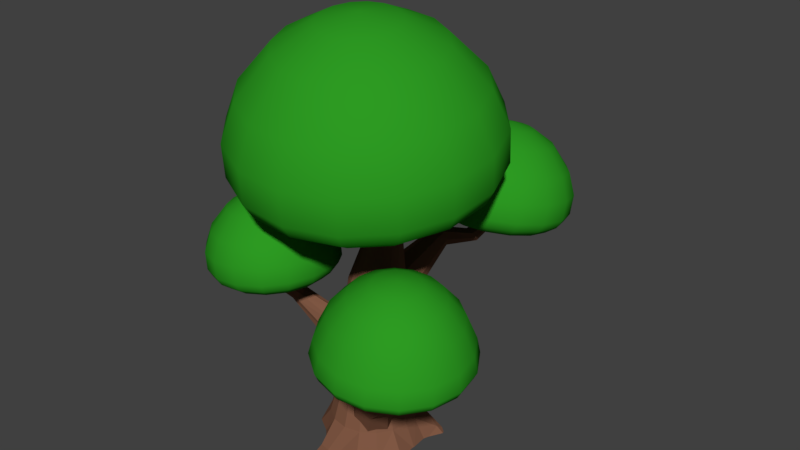 # Source: tree1.blend  (saved by Blender 2.78.0; exported with 4.5.12 LTS)
import bpy
from mathutils import Matrix  # noqa: F401  (used for matrix-valued properties, if any)

bpy.ops.wm.read_factory_settings(use_empty=True)
scene = bpy.context.scene
scene.name = 'Scene'

# ---- collections
col_collection_1 = bpy.data.collections.new('Collection 1'); scene.collection.children.link(col_collection_1)

# ---- materials (node trees are filled in below, after node groups)
mat_trunk = bpy.data.materials.new('trunk')
mat_trunk.alpha_threshold = 0.0
mat_trunk.use_transparent_shadow = False
mat_trunk.diffuse_color = (0.2164, 0.0979, 0.05806, 1.0)
mat_trunk.roughness = 0.5
mat_leaves = bpy.data.materials.new('leaves')
mat_leaves.alpha_threshold = 0.0
mat_leaves.use_transparent_shadow = False
mat_leaves.diffuse_color = (0.02631, 0.3246, 0.0162, 1.0)
mat_leaves.roughness = 0.5

# ---- material node trees

# ---- world
world_world = bpy.data.worlds.new('World'); scene.world = world_world
world_world.color = (0.05088, 0.05088, 0.05088)
world_world.use_sun_shadow = False
world_world.sun_shadow_jitter_overblur = 0.0
world_world.cycles.sampling_method = 'MANUAL'
world_world.light_settings.ao_factor = 0.5
world_world.light_settings.distance = 1.0

# ---- meshes
me_cylinder = bpy.data.meshes.new('Cylinder')
me_cylinder.from_pydata([(-0.03353, 2.683, -0.1258), (0.004674, 2.683, -0.1182), (0.03706, 2.683, -0.09658), (0.0587, 2.683, -0.06419), (0.0663, 2.683, -0.02599), (0.0587, 2.683, 0.01222), (0.03706, 2.683, 0.04461), (0.004674, 2.683, 0.06625), (-0.03353, 2.683, 0.07385), (-0.07173, 2.683, 0.06625), (-0.1041, 2.683, 0.04461), (-0.1258, 2.683, 0.01222), (-0.1334, 2.683, -0.02599), (-0.1258, 2.683, -0.06419), (-0.1041, 2.683, -0.09658), (-0.07173, 2.683, -0.1182), (-0.0007601, 0.2617, -0.4736), (-0.03353, 0.8782, -0.4037), (-0.06864, 1.285, -0.4008), (-0.02389, 1.76, -0.3959), (0.02677, 2.232, -0.3307), (0.09899, 2.232, -0.3163), (0.08502, 1.762, -0.3705), (0.04485, 1.305, -0.3764), (0.1011, 0.8782, -0.3769), (0.1357, 0.2492, -0.4693), (0.1602, 2.232, -0.2754), (0.1759, 1.767, -0.3056), (0.1388, 1.328, -0.3095), (0.2153, 0.8782, -0.3006), (0.2828, 0.2492, -0.3906), (0.2011, 2.232, -0.2142), (0.2349, 1.773, -0.2111), (0.2007, 1.349, -0.211), (0.2916, 0.8782, -0.1865), (0.415, 0.2368, -0.1624), (0.2155, 2.232, -0.142), (0.253, 1.781, -0.1014), (0.2328, 1.366, -0.1002), (0.3184, 0.8782, -0.05178), (0.4139, 0.2492, -0.02598), (0.2011, 2.232, -0.06973), (0.2275, 1.789, 0.006886), (0.2241, 1.378, 0.008361), (0.2916, 0.8782, 0.0829), (0.3798, 0.2492, 0.1452), (0.1602, 2.232, -0.008499), (0.1623, 1.796, 0.09723), (0.1587, 1.379, 0.1669), (0.2153, 0.8782, 0.1971), (0.2828, 0.2492, 0.2904), (0.09899, 2.232, 0.03241), (0.06721, 1.8, 0.1559), (0.05827, 1.371, 0.2316), (0.1011, 0.8782, 0.2734), (0.1377, 0.2492, 0.3874), (0.02677, 2.232, 0.04678), (-0.04317, 1.801, 0.1739), (-0.05748, 1.356, 0.2533), (-0.03353, 0.8782, 0.3002), (-0.03353, 0.2492, 0.4214), (-0.04546, 2.232, 0.03241), (-0.1521, 1.799, 0.1485), (-0.171, 1.335, 0.2289), (-0.1682, 0.8782, 0.2734), (-0.2047, 0.2492, 0.3874), (-0.1067, 2.232, -0.008499), (-0.2429, 1.795, 0.08368), (-0.3058, 1.307, 0.1146), (-0.2824, 0.8782, 0.1971), (-0.3499, 0.2492, 0.2904), (-0.1476, 2.232, -0.06973), (-0.3019, 1.788, -0.01082), (-0.3659, 1.287, 0.01539), (-0.3587, 0.8782, 0.0829), (-0.4527, 0.2476, 0.1414), (-0.162, 2.232, -0.142), (-0.32, 1.78, -0.1206), (-0.383, 1.271, -0.101), (-0.3855, 0.8782, -0.05178), (-0.5179, 0.2476, -0.04874), (-0.1476, 2.232, -0.2142), (-0.2945, 1.772, -0.2288), (-0.3545, 1.262, -0.2168), (-0.3587, 0.8782, -0.1865), (-0.5111, 0.2476, -0.2314), (-0.1067, 2.232, -0.2754), (-0.2293, 1.766, -0.3192), (-0.2848, 1.261, -0.3145), (-0.2824, 0.8782, -0.3006), (-0.38, 0.2921, -0.3778), (-0.04546, 2.232, -0.3163), (-0.1343, 1.761, -0.3778), (-0.1844, 1.27, -0.3791), (-0.1682, 0.8782, -0.3769), (-0.2396, 0.3343, -0.4451), (-0.03353, 0.4739, -0.4257), (0.1177, 0.4392, -0.4452), (0.2587, 0.48, -0.356), (0.3283, 0.4739, -0.184), (0.3581, 0.4739, -0.0341), (0.3283, 0.4739, 0.1158), (0.2434, 0.4739, 0.2428), (0.1163, 0.4739, 0.3277), (-0.03353, 0.4739, 0.3575), (-0.1834, 0.4739, 0.3277), (-0.3104, 0.4739, 0.2428), (-0.4361, 0.4615, 0.106), (-0.466, 0.4615, -0.04387), (-0.4361, 0.4615, -0.1937), (-0.3104, 0.4739, -0.311), (-0.1834, 0.4739, -0.3959), (-0.424, 0.07162, -0.6645), (-0.4957, 0.002461, -0.6752), (-0.2887, 0.186, -0.5627), (-0.229, 0.009782, -0.7928), (-0.1548, 0.106, -0.5704), (-0.3968, 0.05075, -0.7178), (-0.3286, 0.09106, -0.7608), (-0.2836, 0.002768, -0.8966), (-0.2731, 0.08056, -0.7786), (0.5572, 0.03005, -0.4441), (0.5457, 0.07837, -0.3722), (0.07775, 0.1121, 0.65), (-0.03353, 0.1108, 0.6751), (-0.1448, 0.1121, 0.65), (-0.0173, 0.06901, 0.8038), (-0.0634, 0.08118, 0.8101), (-0.1231, 0.07963, 0.8082), (0.1747, -2.089e-06, -0.577), (0.3562, -1.679e-06, -0.4639), (0.5061, -7.245e-07, -0.2001), (0.5176, -9.403e-08, -0.02598), (0.5226, 6.694e-07, 0.1849), (0.3562, 1.317e-06, 0.3637), (0.1774, 1.749e-06, 0.4832), (-0.2444, 1.749e-06, 0.4832), (-0.3859, 1.223e-06, 0.3378), (-0.5473, 8.102e-07, 0.2238), (-0.6113, 1.423e-08, 0.003931), (-0.5831, -8.24e-07, -0.261), (-0.4909, -1.438e-06, -0.4305), (-0.1933, -2.694e-06, -0.7442), (-0.07717, -2.12e-06, -0.5856), (-0.4775, -2.331e-06, -0.6774), (-0.2423, -2.781e-06, -0.7682), (-0.4963, -2.269e-06, -0.6602), (-0.4091, -2.726e-06, -0.7864), (-0.3035, -3.192e-06, -0.8817), (0.5454, -1.681e-06, -0.4644), (0.6049, -1.323e-06, -0.3989), (0.06904, 2.521e-06, 0.6965), (-0.1763, 2.38e-06, 0.6575), (0.02495, 3.169e-06, 0.8753), (-0.0418, 3.192e-06, 0.8817), (-0.1147, 3.185e-06, 0.8797), (-0.1008, -2.144e-06, -0.5921), (-0.5056, -1.366e-06, -0.4107), (-0.5837, -8.86e-07, -0.2448), (-0.5548, 7.304e-07, 0.2018), (-0.5355, 8.725e-07, 0.241), (-0.37, 1.261e-06, 0.3484), (0.1902, 1.718e-06, 0.4746), (0.3647, 1.27e-06, 0.3509), (0.5146, -3.93e-08, -0.01086), (0.5172, -1.397e-07, -0.0386), (0.4496, -1.662e-06, -0.459), (0.1877, -2.064e-06, -0.5701), (-0.06237, -1.995e-06, -0.5846), (-0.4775, -1.86e-06, -0.5138), (-0.3007, -2.868e-06, -0.7922), (-0.4866, -2.377e-06, -0.69), (0.5926, -1.542e-06, -0.426), (0.5283, -9.37e-07, -0.2589), (0.05074, 2.62e-06, 0.7237), (-0.2299, 1.884e-06, 0.5204), (0.1629, 1.884e-06, 0.5204), (-0.05866, 3.188e-06, 0.8808), (-0.02849, 3.173e-06, 0.8764), (-0.1708, 2.481e-06, 0.6853), (-0.4172, -2.677e-06, -0.7729), (0.6113, -1.632e-06, -0.4509), (-0.2118, 1.236, -0.001781), (-0.7015, 1.542, 0.2356), (-0.1776, 1.117, 0.09301), (-0.6987, 1.511, 0.2959), (-0.2053, 0.9048, 0.1342), (-0.7403, 1.471, 0.3311), (-0.2787, 0.7488, 0.09771), (-0.8019, 1.445, 0.3206), (-0.3548, 0.7333, 0.004855), (-0.8474, 1.448, 0.2705), (-0.3891, 0.8004, -0.08994), (-0.8501, 1.479, 0.2102), (-0.3613, 0.9777, -0.1311), (-0.8085, 1.519, 0.175), (-0.2879, 1.169, -0.09463), (-0.7469, 1.545, 0.1855), (-0.7397, 1.679, 0.4678), (-0.7489, 1.705, 0.4278), (-0.7585, 1.639, 0.4878), (-0.7943, 1.608, 0.4761), (-0.8261, 1.605, 0.4395), (-0.8353, 1.631, 0.3996), (-0.8164, 1.671, 0.3796), (-0.7806, 1.701, 0.3913), (-0.8996, 1.818, 0.5584), (-0.9074, 1.833, 0.5369), (-0.9059, 1.793, 0.5678), (-0.9226, 1.773, 0.5595), (-0.9398, 1.769, 0.5384), (-0.9476, 1.785, 0.5169), (-0.9413, 1.81, 0.5076), (-0.9247, 1.83, 0.5159), (-0.9968, 1.809, 0.6297), (-1.004, 1.814, 0.6196), (-0.9938, 1.797, 0.6338), (-0.9964, 1.785, 0.6294), (-1.003, 1.78, 0.6192), (-1.01, 1.785, 0.6091), (-1.013, 1.797, 0.605), (-1.01, 1.809, 0.6094), (0.5435, 1.102, 0.5582), (0.5982, 1.104, 0.4686), (0.6868, 1.072, 0.4407), (0.7554, 1.036, 0.4839), (0.7671, 1.012, 0.5765), (0.713, 1.012, 0.6634), (0.6266, 1.035, 0.6972), (0.5563, 1.07, 0.6552), (0.07123, 0.8182, 0.1853), (0.3334, 0.9405, 0.3766), (0.4239, 0.9352, 0.2745), (0.1965, 0.8109, 0.04396), (0.5338, 0.8591, 0.2467), (0.3486, 0.7056, 0.005563), (0.5988, 0.7568, 0.3096), (0.4329, 0.5751, 0.09802), (0.5808, 0.6882, 0.4263), (0.4488, 0.5409, 0.2995), (0.4902, 0.6934, 0.5284), (0.3339, 0.528, 0.4331), (0.3803, 0.7695, 0.5561), (0.1362, 0.5816, 0.4337), (0.3153, 0.8718, 0.4933), (0.04624, 0.7232, 0.3467), (0.06353, 0.6006, -0.087), (0.2493, 0.4662, -0.1271), (0.3542, 0.2824, -0.003082), (0.3054, 0.1756, 0.1705), (0.1519, 0.1703, 0.331), (-0.009937, 0.314, 0.3511), (-0.1232, 0.4916, 0.2893), (-0.09215, 0.6128, 0.08864), (0.7567, 1.398, 0.5502), (0.7114, 1.395, 0.6212), (0.8049, 1.382, 0.5079), (0.7621, 1.369, 0.7173), (0.7222, 1.384, 0.6942), (0.858, 1.604, 0.6748), (0.8477, 1.603, 0.6938), (0.8783, 1.602, 0.6681), (0.8976, 1.595, 0.6784), (0.9037, 1.589, 0.6994), (0.8932, 1.588, 0.7189), (0.8719, 1.592, 0.7248), (0.8533, 1.598, 0.7142), (0.8388, 1.359, 0.5269), (0.8502, 1.352, 0.6041), (0.8149, 1.354, 0.6806), (-0.0191, 0.7285, 0.1145), (0.1108, 0.7194, -0.03202), (0.2671, 0.6086, -0.06833), (0.3543, 0.4634, 0.03176), (0.3419, 0.2669, 0.1884), (0.2131, 0.2725, 0.3392), (0.05138, 0.3933, 0.3639), (-0.04499, 0.6285, 0.282), (0.04349, 1.305, -0.3611), (0.1496, 1.874, -0.933), (0.187, 1.417, -0.283), (0.2225, 1.907, -0.8983), (0.2142, 1.615, -0.1985), (0.2478, 1.986, -0.8719), (0.1086, 1.783, -0.1582), (0.2106, 2.065, -0.8692), (-0.1022, 1.824, -0.1856), (0.1327, 2.098, -0.8919), (-0.2262, 1.713, -0.2311), (0.05976, 2.064, -0.9266), (-0.2533, 1.516, -0.3156), (0.03448, 1.985, -0.953), (-0.1249, 1.345, -0.3545), (0.07168, 1.906, -0.9557), (0.4345, 1.937, -1.128), (0.384, 1.921, -1.161), (0.4492, 1.985, -1.09), (0.4193, 2.036, -1.07), (0.3626, 2.06, -1.079), (0.312, 2.044, -1.112), (0.2974, 1.997, -1.15), (0.3272, 1.945, -1.17), (0.5013, 2.087, -1.376), (0.4732, 2.081, -1.397), (0.5085, 2.11, -1.35), (0.4906, 2.135, -1.333), (0.4581, 2.149, -1.336), (0.4301, 2.143, -1.356), (0.4229, 2.12, -1.383), (0.4408, 2.095, -1.4), (0.554, 2.229, -1.415), (0.5395, 2.23, -1.424), (0.5591, 2.232, -1.399), (0.5518, 2.24, -1.386), (0.5363, 2.246, -1.382), (0.5218, 2.247, -1.391), (0.5168, 2.244, -1.407), (0.5241, 2.237, -1.421), (0.05331, 1.384, -0.404), (0.1984, 1.48, -0.3491), (0.2381, 1.649, -0.2972), (0.1432, 1.802, -0.2855), (-0.03006, 1.849, -0.3209), (-0.179, 1.763, -0.3825), (-0.2164, 1.595, -0.4343), (-0.1186, 1.432, -0.4407), (0.01054, 4.542, -0.1865), (-0.05384, 4.379, -0.6124), (-0.1205, 4.033, -1.009), (-0.1613, 3.67, -1.214), (-0.1797, 3.321, -1.26), (-0.1771, 3.152, -1.199), (-0.1597, 2.98, -1.029), (-0.1267, 2.857, -0.7595), (-0.08257, 2.754, -0.4134), (0.1662, 4.533, -0.1774), (0.2594, 4.361, -0.5942), (0.3299, 4.006, -0.9832), (0.3507, 3.64, -1.184), (0.3326, 3.29, -1.23), (0.3031, 3.123, -1.171), (0.2461, 2.956, -1.006), (0.1679, 2.84, -0.7424), (0.07236, 2.745, -0.4044), (0.3061, 4.517, -0.1099), (0.541, 4.328, -0.4583), (0.7349, 3.96, -0.7878), (0.811, 3.587, -0.9623), (0.7932, 3.238, -1.008), (0.7349, 3.074, -0.9626), (0.6109, 2.915, -0.8297), (0.4329, 2.809, -0.6146), (0.2116, 2.729, -0.3372), (0.409, 4.497, 0.005826), (0.7481, 4.288, -0.2254), (1.033, 3.902, -0.4529), (1.15, 3.521, -0.5816), (1.132, 3.171, -0.6266), (1.052, 3.012, -0.6054), (0.8792, 2.862, -0.528), (0.6277, 2.771, -0.3954), (0.3141, 2.709, -0.222), (0.4592, 4.476, 0.1522), (0.8491, 4.245, 0.06909), (1.178, 3.84, -0.02934), (1.315, 3.45, -0.1001), (1.297, 3.101, -0.1449), (1.207, 2.946, -0.1539), (1.01, 2.806, -0.1465), (0.7228, 2.731, -0.1184), (0.3641, 2.688, -0.07632), (0.4491, 4.456, 0.3068), (0.8288, 4.206, 0.3803), (1.149, 3.784, 0.4183), (1.282, 3.387, 0.4087), (1.264, 3.038, 0.3641), (1.176, 2.886, 0.3233), (0.9837, 2.756, 0.2568), (0.7036, 2.694, 0.1745), (0.354, 2.669, 0.07763), (0.3802, 4.442, 0.4463), (0.6901, 4.177, 0.6609), (0.9493, 3.743, 0.8218), (1.055, 3.34, 0.8674), (1.037, 2.991, 0.8231), (0.9635, 2.842, 0.7536), (0.8041, 2.719, 0.6203), (0.5732, 2.667, 0.4385), (0.2854, 2.655, 0.2164), (0.263, 4.435, 0.5492), (0.4542, 4.163, 0.8682), (0.6101, 3.723, 1.12), (0.6692, 3.317, 1.206), (0.6514, 2.967, 1.162), (0.6019, 2.821, 1.071), (0.4985, 2.701, 0.8888), (0.3513, 2.654, 0.6334), (0.1687, 2.648, 0.3189), (0.1153, 4.436, 0.6001), (0.1571, 4.166, 0.9705), (0.1828, 3.726, 1.267), (0.1834, 3.321, 1.373), (0.1653, 2.971, 1.329), (0.1462, 2.824, 1.228), (0.1135, 2.704, 1.021), (0.07168, 2.656, 0.7297), (0.02175, 2.649, 0.3695), (-0.0403, 4.445, 0.5911), (-0.1561, 4.184, 0.9524), (-0.2677, 3.753, 1.241), (-0.3286, 3.352, 1.344), (-0.347, 3.002, 1.3), (-0.334, 2.853, 1.2), (-0.2922, 2.728, 0.9978), (-0.223, 2.674, 0.7126), (-0.1332, 2.658, 0.3606), (-0.1802, 4.461, 0.5235), (-0.4377, 4.216, 0.8165), (-0.6726, 3.799, 1.045), (-0.7889, 3.404, 1.122), (-0.8076, 3.055, 1.078), (-0.7658, 2.902, 0.992), (-0.657, 2.769, 0.8218), (-0.4879, 2.704, 0.5848), (-0.2725, 2.674, 0.2934), (-0.0314, 2.683, -0.02434), (0.06706, 4.568, 0.2169), (-0.2831, 4.482, 0.4078), (-0.6448, 4.257, 0.5836), (-0.9705, 3.858, 0.7105), (-1.127, 3.47, 0.7409), (-1.146, 3.121, 0.6965), (-1.083, 2.965, 0.6349), (-0.9253, 2.822, 0.52), (-0.6828, 2.742, 0.3657), (-0.3749, 2.694, 0.1781), (-0.3334, 4.503, 0.2615), (-0.7459, 4.3, 0.2891), (-1.116, 3.919, 0.287), (-1.293, 3.541, 0.2595), (-1.312, 3.191, 0.2149), (-1.238, 3.03, 0.1834), (-1.056, 2.878, 0.1385), (-0.7779, 2.783, 0.0886), (-0.4249, 2.715, 0.03248), (-0.3232, 4.522, 0.1068), (-0.7255, 4.339, -0.02217), (-1.087, 3.975, -0.1606), (-1.259, 3.604, -0.2493), (-1.278, 3.255, -0.2942), (-1.207, 3.09, -0.2938), (-1.03, 2.928, -0.2647), (-0.7587, 2.819, -0.2042), (-0.4148, 2.734, -0.1215), (-0.2543, 4.536, -0.03262), (-0.5869, 4.367, -0.3028), (-0.8871, 4.016, -0.5641), (-1.033, 3.651, -0.708), (-1.052, 3.301, -0.7532), (-0.9944, 3.134, -0.7241), (-0.8502, 2.965, -0.6282), (-0.6282, 2.846, -0.4682), (-0.3462, 2.749, -0.2603), (-0.1371, 4.543, -0.1356), (-0.351, 4.382, -0.51), (-0.5479, 4.037, -0.8622), (-0.6471, 3.674, -1.047), (-0.6657, 3.325, -1.092), (-0.6328, 3.156, -1.042), (-0.5447, 2.983, -0.8967), (-0.4063, 2.859, -0.6632), (-0.2296, 2.756, -0.3628), (-1.005, 2.632, 0.242), (-1.037, 2.515, 0.03952), (-1.054, 2.308, -0.1361), (-1.051, 2.107, -0.2141), (-1.033, 1.927, -0.2133), (-1.016, 1.847, -0.1713), (-0.9884, 1.775, -0.07477), (-0.9535, 1.735, 0.0688), (-0.9123, 1.711, 0.2493), (-0.9252, 2.64, 0.2408), (-0.8765, 2.531, 0.0371), (-0.8236, 2.331, -0.1395), (-0.7892, 2.134, -0.2181), (-0.771, 1.954, -0.2172), (-0.7705, 1.872, -0.1751), (-0.7806, 1.795, -0.0779), (-0.8026, 1.75, 0.06653), (-0.833, 1.719, 0.2481), (-0.8511, 2.648, 0.2703), (-0.7275, 2.546, 0.09655), (-0.6093, 2.353, -0.05405), (-0.5455, 2.159, -0.1209), (-0.5272, 1.979, -0.12), (-0.5419, 1.895, -0.0839), (-0.5875, 1.815, -0.0008865), (-0.6624, 1.764, 0.1225), (-0.7593, 1.727, 0.2775), (-0.7939, 2.654, 0.3261), (-0.6124, 2.559, 0.2088), (-0.4438, 2.371, 0.1074), (-0.3574, 2.179, 0.06262), (-0.3391, 1.999, 0.06365), (-0.3656, 1.914, 0.08824), (-0.4385, 1.831, 0.1446), (-0.5542, 1.776, 0.2281), (-0.7024, 1.733, 0.333), (-0.7624, 2.658, 0.3997), (-0.5489, 2.566, 0.3568), (-0.3525, 2.381, 0.3202), (-0.2536, 2.191, 0.3046), (-0.2352, 2.011, 0.3057), (-0.2682, 1.926, 0.3151), (-0.3562, 1.841, 0.3363), (-0.4944, 1.783, 0.3673), (-0.671, 1.737, 0.4062), (-0.7612, 2.658, 0.4797), (-0.5466, 2.567, 0.518), (-0.3492, 2.383, 0.552), (-0.2499, 2.193, 0.5681), (-0.2315, 2.013, 0.5694), (-0.2647, 1.928, 0.5623), (-0.3533, 1.843, 0.5451), (-0.4923, 1.784, 0.519), (-0.6698, 1.737, 0.4859), (-0.7907, 2.656, 0.5542), (-0.6059, 2.563, 0.6678), (-0.4344, 2.376, 0.7675), (-0.3467, 2.185, 0.813), (-0.3284, 2.005, 0.8145), (-0.3555, 1.92, 0.792), (-0.43, 1.836, 0.7392), (-0.548, 1.779, 0.6599), (-0.6991, 1.735, 0.56), (-0.8462, 2.651, 0.6117), (-0.7177, 2.552, 0.7835), (-0.5952, 2.361, 0.9339), (-0.5295, 2.168, 1.002), (-0.5112, 1.988, 1.004), (-0.5269, 1.904, 0.9694), (-0.5749, 1.823, 0.8891), (-0.6532, 1.77, 0.7688), (-0.7544, 1.73, 0.6173), (-0.9194, 2.644, 0.6435), (-0.865, 2.538, 0.8475), (-0.807, 2.34, 1.026), (-0.7703, 2.145, 1.107), (-0.7522, 1.965, 1.108), (-0.7528, 1.882, 1.067), (-0.7657, 1.804, 0.9719), (-0.7918, 1.756, 0.8289), (-0.8273, 1.723, 0.6489), (-0.9991, 2.636, 0.6447), (-1.025, 2.522, 0.8499), (-1.038, 2.317, 1.029), (-1.032, 2.118, 1.111), (-1.014, 1.938, 1.112), (-0.9987, 1.858, 1.071), (-0.9735, 1.783, 0.975), (-0.9427, 1.741, 0.8312), (-0.9066, 1.715, 0.6501), (-1.073, 2.628, 0.6151), (-1.174, 2.506, 0.7904), (-1.252, 2.295, 0.9438), (-1.276, 2.093, 1.013), (-1.258, 1.913, 1.015), (-1.227, 1.834, 0.98), (-1.167, 1.763, 0.898), (-1.083, 1.727, 0.7753), (-0.9803, 1.707, 0.6207), (-0.8688, 1.707, 0.4491), (-0.9662, 2.679, 0.4424), (-1.13, 2.622, 0.5593), (-1.289, 2.494, 0.6782), (-1.417, 2.278, 0.7824), (-1.464, 2.073, 0.8299), (-1.446, 1.893, 0.8313), (-1.404, 1.815, 0.8079), (-1.316, 1.748, 0.7526), (-1.191, 1.715, 0.6696), (-1.037, 1.701, 0.5651), (-1.162, 2.618, 0.4858), (-1.353, 2.487, 0.5302), (-1.509, 2.267, 0.5695), (-1.568, 2.061, 0.5879), (-1.55, 1.881, 0.5893), (-1.501, 1.804, 0.5809), (-1.398, 1.738, 0.5608), (-1.251, 1.708, 0.5304), (-1.069, 1.697, 0.4919), (-1.163, 2.618, 0.4057), (-1.355, 2.485, 0.369), (-1.512, 2.265, 0.3377), (-1.572, 2.059, 0.3244), (-1.554, 1.879, 0.3256), (-1.505, 1.802, 0.3338), (-1.401, 1.736, 0.352), (-1.253, 1.707, 0.3788), (-1.07, 1.697, 0.4122), (-1.134, 2.62, 0.3312), (-1.296, 2.49, 0.2191), (-1.427, 2.272, 0.1222), (-1.475, 2.067, 0.07947), (-1.457, 1.887, 0.08051), (-1.414, 1.809, 0.104), (-1.324, 1.743, 0.1579), (-1.197, 1.711, 0.2378), (-1.04, 1.699, 0.3381), (-1.078, 2.625, 0.2737), (-1.184, 2.501, 0.1034), (-1.266, 2.287, -0.04414), (-1.292, 2.084, -0.1096), (-1.274, 1.904, -0.1087), (-1.242, 1.825, -0.07334), (-1.179, 1.756, 0.008036), (-1.092, 1.721, 0.1289), (-0.9852, 1.704, 0.2809), (0.9654, 2.451, 0.5214), (0.962, 2.334, 0.3003), (0.951, 2.145, 0.1204), (0.9334, 1.902, -0.0006422), (0.9207, 1.742, -0.04589), (0.912, 1.655, -0.01203), (0.9031, 1.593, 0.09498), (0.8931, 1.54, 0.2637), (0.8829, 1.501, 0.4776), (1.056, 2.443, 0.5424), (1.134, 2.318, 0.3403), (1.188, 2.122, 0.1755), (1.212, 1.875, 0.0641), (1.213, 1.714, 0.02219), (1.19, 1.628, 0.05271), (1.14, 1.57, 0.1501), (1.065, 1.523, 0.3037), (0.9733, 1.493, 0.4986), (1.131, 2.434, 0.5966), (1.277, 2.3, 0.4433), (1.385, 2.098, 0.3173), (1.444, 1.847, 0.2308), (1.457, 1.684, 0.1974), (1.422, 1.6, 0.2194), (1.337, 1.546, 0.2918), (1.208, 1.506, 0.4067), (1.049, 1.484, 0.5528), (1.18, 2.426, 0.6756), (1.37, 2.285, 0.5937), (1.513, 2.078, 0.5242), (1.594, 1.823, 0.474), (1.615, 1.659, 0.4532), (1.572, 1.576, 0.4626), (1.465, 1.526, 0.4987), (1.301, 1.491, 0.557), (1.098, 1.476, 0.6318), (1.195, 2.42, 0.7675), (1.399, 2.275, 0.7684), (1.552, 2.063, 0.7647), (1.64, 1.806, 0.7568), (1.663, 1.641, 0.7505), (1.618, 1.559, 0.7454), (1.504, 1.511, 0.7393), (1.33, 1.481, 0.7318), (1.112, 1.47, 0.7237), (1.174, 2.418, 0.8582), (1.358, 2.27, 0.941), (1.496, 2.057, 1.002), (1.574, 1.799, 1.036), (1.594, 1.633, 1.044), (1.553, 1.552, 1.025), (1.448, 1.505, 0.9768), (1.289, 1.476, 0.9044), (1.091, 1.468, 0.8144), (1.119, 2.419, 0.934), (1.255, 2.273, 1.085), (1.354, 2.06, 1.201), (1.407, 1.802, 1.269), (1.418, 1.637, 1.289), (1.385, 1.556, 1.258), (1.306, 1.508, 1.175), (1.186, 1.478, 1.048), (1.037, 1.469, 0.8902), (1.04, 2.424, 0.9833), (1.104, 2.282, 1.179), (1.147, 2.072, 1.33), (1.164, 1.817, 1.421), (1.163, 1.652, 1.449), (1.142, 1.57, 1.409), (1.099, 1.52, 1.304), (1.035, 1.487, 1.142), (0.9577, 1.474, 0.9394), (0.9485, 2.431, 0.9985), (0.9299, 2.295, 1.208), (0.9068, 2.091, 1.37), (0.8814, 1.839, 1.468), (0.8661, 1.676, 1.498), (0.86, 1.592, 1.457), (0.8589, 1.539, 1.344), (0.861, 1.501, 1.171), (0.8661, 1.481, 0.9547), (0.8581, 2.44, 0.9775), (0.758, 2.312, 1.168), (0.6701, 2.114, 1.315), (0.6032, 1.866, 1.403), (0.5735, 1.704, 1.43), (0.5818, 1.619, 1.392), (0.6222, 1.562, 1.289), (0.689, 1.518, 1.131), (0.7757, 1.49, 0.9337), (0.7827, 2.449, 0.9233), (0.6146, 2.329, 1.065), (0.4729, 2.138, 1.173), (0.3713, 1.894, 1.237), (0.3297, 1.733, 1.255), (0.3499, 1.647, 1.225), (0.425, 1.586, 1.147), (0.5457, 1.535, 1.028), (0.7003, 1.499, 0.8795), (0.8736, 1.481, 0.7157), (0.9607, 2.485, 0.762), (0.7339, 2.457, 0.8443), (0.5218, 2.344, 0.9146), (0.345, 2.159, 0.9659), (0.221, 1.918, 0.9933), (0.1716, 1.759, 0.9992), (0.1996, 1.671, 0.9819), (0.2971, 1.607, 0.9405), (0.4528, 1.55, 0.878), (0.6515, 1.507, 0.8005), (0.719, 2.462, 0.7524), (0.4934, 2.355, 0.7398), (0.3061, 2.173, 0.7254), (0.1752, 1.935, 0.7105), (0.1235, 1.777, 0.7019), (0.1538, 1.688, 0.6991), (0.2581, 1.621, 0.6999), (0.4245, 1.56, 0.7032), (0.6366, 1.512, 0.7086), (0.7404, 2.464, 0.6617), (0.534, 2.359, 0.5673), (0.3619, 2.179, 0.4879), (0.2409, 1.942, 0.4313), (0.1926, 1.784, 0.4083), (0.2195, 1.695, 0.4199), (0.314, 1.627, 0.4624), (0.4651, 1.565, 0.5306), (0.6579, 1.514, 0.6179), (0.7947, 2.463, 0.5859), (0.6373, 2.357, 0.4231), (0.5041, 2.176, 0.2895), (0.408, 1.938, 0.1981), (0.3683, 1.78, 0.1631), (0.3866, 1.692, 0.1867), (0.4562, 1.624, 0.264), (0.5684, 1.562, 0.3865), (0.7122, 1.513, 0.5421), (0.8737, 2.459, 0.5367), (0.7876, 2.348, 0.3294), (0.711, 2.164, 0.1605), (0.6512, 1.924, 0.0464), (0.624, 1.765, 0.00358), (0.6298, 1.677, 0.03502), (0.6631, 1.612, 0.135), (0.7187, 1.554, 0.2928), (0.7913, 1.509, 0.4928), (0.451, 3.014, -1.832), (0.4265, 2.845, -2.035), (0.4008, 2.581, -2.187), (0.3848, 2.344, -2.231), (0.3774, 2.145, -2.191), (0.3781, 2.065, -2.126), (0.3844, 2.003, -2.001), (0.3967, 1.987, -1.831), (0.4132, 1.997, -1.622), (0.5404, 3.013, -1.822), (0.6063, 2.842, -2.014), (0.6593, 2.577, -2.157), (0.6787, 2.34, -2.197), (0.6715, 2.141, -2.157), (0.6538, 2.061, -2.094), (0.6173, 2.0, -1.974), (0.5658, 1.985, -1.811), (0.5021, 1.996, -1.612), (0.6191, 3.019, -1.779), (0.7647, 2.854, -1.927), (0.8872, 2.595, -2.033), (0.9378, 2.36, -2.055), (0.9306, 2.161, -2.015), (0.8967, 2.079, -1.961), (0.8226, 2.016, -1.862), (0.7149, 1.996, -1.729), (0.5805, 2.002, -1.569), (0.6753, 3.031, -1.709), (0.8777, 2.879, -1.788), (1.05, 2.63, -1.832), (1.123, 2.4, -1.828), (1.115, 2.201, -1.787), (1.07, 2.117, -1.748), (0.969, 2.047, -1.681), (0.8212, 2.019, -1.598), (0.6364, 2.014, -1.5), (0.7003, 3.047, -1.625), (0.9281, 2.912, -1.617), (1.122, 2.677, -1.587), (1.205, 2.454, -1.549), (1.198, 2.255, -1.508), (1.147, 2.168, -1.486), (1.034, 2.09, -1.46), (0.8686, 2.05, -1.438), (0.6613, 2.03, -1.415), (0.6904, 3.066, -1.537), (0.9081, 2.949, -1.441), (1.093, 2.731, -1.333), (1.172, 2.514, -1.261), (1.165, 2.315, -1.22), (1.117, 2.224, -1.216), (1.008, 2.138, -1.232), (0.8498, 2.085, -1.272), (0.6514, 2.048, -1.328), (0.647, 3.083, -1.46), (0.8208, 2.984, -1.286), (0.9679, 2.781, -1.111), (1.029, 2.572, -1.008), (1.022, 2.373, -0.9669), (0.9827, 2.278, -0.9786), (0.8953, 2.184, -1.032), (0.7677, 2.118, -1.127), (0.6083, 2.066, -1.252), (0.5768, 3.097, -1.406), (0.6796, 3.011, -1.177), (0.7647, 2.821, -0.9532), (0.7986, 2.617, -0.8286), (0.7913, 2.418, -0.7874), (0.7661, 2.321, -0.8104), (0.7123, 2.22, -0.8896), (0.6348, 2.144, -1.023), (0.5384, 2.079, -1.198), (0.4905, 3.105, -1.382), (0.5058, 3.028, -1.129), (0.5149, 2.844, -0.8841), (0.5145, 2.644, -0.7501), (0.5071, 2.445, -0.7088), (0.4997, 2.346, -0.7367), (0.4872, 2.241, -0.8273), (0.4713, 2.16, -0.978), (0.4524, 2.088, -1.174), (0.4011, 3.106, -1.392), (0.326, 3.03, -1.149), (0.2563, 2.848, -0.9142), (0.2206, 2.648, -0.7842), (0.213, 2.449, -0.743), (0.224, 2.349, -0.7687), (0.2542, 2.244, -0.8544), (0.3021, 2.162, -0.9977), (0.3635, 2.089, -1.184), (0.3224, 3.1, -1.435), (0.1675, 3.018, -1.236), (0.02839, 2.831, -1.039), (-0.03847, 2.628, -0.926), (-0.04616, 2.429, -0.8848), (-0.01894, 2.331, -0.9017), (0.04896, 2.228, -0.9667), (0.1531, 2.151, -1.079), (0.2851, 2.083, -1.227), (0.4324, 2.031, -1.396), (0.4724, 3.104, -1.616), (0.2662, 3.088, -1.504), (0.05453, 2.994, -1.375), (-0.1341, 2.796, -1.239), (-0.2232, 2.588, -1.154), (-0.231, 2.39, -1.113), (-0.1922, 2.294, -1.115), (-0.09744, 2.197, -1.147), (0.04673, 2.128, -1.21), (0.2292, 2.071, -1.296), (0.2412, 3.072, -1.589), (0.004191, 2.961, -1.546), (-0.2065, 2.748, -1.485), (-0.3055, 2.534, -1.433), (-0.3133, 2.335, -1.392), (-0.2694, 2.243, -1.377), (-0.1627, 2.154, -1.368), (-0.000632, 2.097, -1.371), (0.2043, 2.054, -1.38), (0.2511, 3.053, -1.677), (0.02418, 2.924, -1.722), (-0.1778, 2.695, -1.738), (-0.2728, 2.474, -1.721), (-0.2807, 2.275, -1.68), (-0.2388, 2.186, -1.647), (-0.1368, 2.106, -1.596), (0.01817, 2.062, -1.537), (0.2142, 2.036, -1.467), (0.2945, 3.036, -1.754), (0.1114, 2.889, -1.877), (-0.05228, 2.644, -1.96), (-0.1302, 2.416, -1.973), (-0.1379, 2.218, -1.933), (-0.105, 2.132, -1.884), (-0.02371, 2.061, -1.797), (0.1003, 2.029, -1.682), (0.2574, 2.019, -1.544), (0.3647, 3.022, -1.808), (0.2527, 2.861, -1.987), (0.1509, 2.604, -2.118), (0.1008, 2.371, -2.153), (0.09315, 2.172, -2.112), (0.1116, 2.09, -2.052), (0.1593, 2.025, -1.939), (0.2332, 2.003, -1.785), (0.3272, 2.005, -1.598)], [(121, 181)], [(20, 1, 21), (1, 26, 21), (2, 31, 26), (3, 36, 31), (4, 41, 36), (5, 46, 41), (6, 51, 46), (7, 56, 51), (8, 61, 56), (61, 10, 66), (66, 11, 71), (71, 12, 76), (76, 13, 81), (81, 14, 86), (10, 6, 2), (86, 15, 91), (91, 0, 20), (142, 145, 115), (94, 96, 111), (93, 17, 94), (92, 18, 93), (91, 19, 92), (156, 116, 16, 143), (89, 111, 110), (88, 94, 89), (87, 93, 88), (86, 92, 87), (168, 161, 137), (84, 110, 109), (83, 89, 84), (82, 88, 83), (81, 87, 82), (79, 109, 108), (78, 84, 79), (78, 82, 83), (76, 82, 77), (159, 80, 139), (74, 108, 107), (74, 78, 79), (73, 77, 78), (72, 76, 77), (69, 107, 106), (69, 73, 74), (68, 72, 73), (67, 71, 72), (64, 106, 105), (64, 68, 69), (63, 67, 68), (62, 66, 67), (60, 125, 124), (59, 105, 104), (59, 63, 64), (58, 62, 63), (57, 61, 62), (103, 59, 104), (54, 58, 59), (53, 57, 58), (52, 56, 57), (102, 54, 103), (49, 53, 54), (48, 52, 53), (47, 51, 52), (101, 49, 102), (43, 49, 44), (43, 47, 48), (42, 46, 47), (164, 45, 133), (100, 44, 101), (38, 44, 39), (37, 43, 38), (37, 41, 42), (99, 39, 100), (33, 39, 34), (32, 38, 33), (31, 37, 32), (166, 121, 149), (98, 34, 99), (28, 34, 29), (27, 33, 28), (26, 32, 27), (167, 30, 130), (97, 29, 98), (23, 29, 24), (22, 28, 23), (21, 27, 22), (168, 25, 129), (96, 24, 97), (18, 24, 17), (19, 23, 18), (20, 22, 19), (16, 97, 25), (25, 98, 30), (30, 99, 35), (99, 40, 35), (40, 101, 45), (45, 102, 50), (50, 103, 55), (55, 104, 60), (104, 65, 60), (105, 70, 65), (106, 75, 70), (107, 80, 75), (108, 85, 80), (109, 90, 85), (110, 95, 90), (111, 16, 95), (115, 120, 116), (112, 118, 117), (169, 112, 113, 146), (16, 114, 95), (90, 114, 112), (180, 117, 118, 147), (114, 120, 118), (30, 122, 121), (173, 122, 35, 131), (124, 128, 127), (174, 126, 153), (175, 125, 65, 136), (60, 123, 55), (176, 123, 151), (177, 128, 155), (124, 126, 123), (179, 128, 125, 152), (20, 0, 1), (1, 2, 26), (2, 3, 31), (3, 4, 36), (4, 5, 41), (5, 6, 46), (6, 7, 51), (7, 8, 56), (8, 9, 61), (61, 9, 10), (66, 10, 11), (71, 11, 12), (76, 12, 13), (81, 13, 14), (2, 1, 14), (0, 15, 14), (14, 13, 12), (12, 11, 10), (10, 9, 6), (8, 7, 6), (6, 5, 4), (4, 3, 2), (1, 0, 14), (14, 12, 10), (9, 8, 6), (6, 4, 2), (2, 14, 10), (86, 14, 15), (91, 15, 0), (94, 17, 96), (93, 18, 17), (92, 19, 18), (91, 20, 19), (142, 115, 116, 156), (89, 94, 111), (88, 93, 94), (87, 92, 93), (86, 91, 92), (84, 89, 110), (83, 88, 89), (82, 87, 88), (81, 86, 87), (79, 84, 109), (78, 83, 84), (78, 77, 82), (76, 81, 82), (138, 75, 80, 159), (74, 79, 108), (74, 73, 78), (73, 72, 77), (72, 71, 76), (69, 74, 107), (69, 68, 73), (68, 67, 72), (67, 66, 71), (64, 69, 106), (64, 63, 68), (63, 62, 67), (62, 61, 66), (60, 65, 125), (59, 64, 105), (59, 58, 63), (58, 57, 62), (57, 56, 61), (103, 54, 59), (54, 53, 58), (53, 52, 57), (52, 51, 56), (102, 49, 54), (49, 48, 53), (48, 47, 52), (47, 46, 51), (101, 44, 49), (43, 48, 49), (43, 42, 47), (42, 41, 46), (132, 40, 45, 164), (100, 39, 44), (38, 43, 44), (37, 42, 43), (37, 36, 41), (99, 34, 39), (33, 38, 39), (32, 37, 38), (31, 36, 37), (130, 30, 121, 166), (98, 29, 34), (28, 33, 34), (27, 32, 33), (26, 31, 32), (129, 25, 30, 167), (97, 24, 29), (23, 28, 29), (22, 27, 28), (21, 26, 27), (143, 16, 25, 168), (96, 17, 24), (18, 23, 24), (19, 22, 23), (20, 21, 22), (16, 96, 97), (25, 97, 98), (30, 98, 99), (99, 100, 40), (40, 100, 101), (45, 101, 102), (50, 102, 103), (55, 103, 104), (104, 105, 65), (105, 106, 70), (106, 107, 75), (107, 108, 80), (108, 109, 85), (109, 110, 90), (110, 111, 95), (111, 96, 16), (115, 119, 120), (112, 114, 118), (141, 90, 112, 169), (16, 116, 114), (90, 95, 114), (146, 113, 144), (118, 120, 119), (113, 112, 117), (114, 116, 120), (30, 35, 122), (173, 150, 122), (124, 125, 128), (151, 123, 126, 174), (175, 152, 125), (60, 124, 123), (135, 55, 123, 176), (154, 127, 128, 177), (124, 127, 126), (179, 155, 128), (171, 113, 117, 180), (126, 127, 154, 178), (126, 178, 153), (121, 122, 150, 172), (121, 172, 149), (115, 170, 148, 119), (118, 119, 148, 147), (115, 145, 170), (113, 171, 144), (85, 90, 141, 157), (85, 157, 140), (80, 85, 140, 158), (80, 158, 139), (70, 75, 138, 160), (70, 160, 137), (65, 70, 137, 161), (65, 161, 136), (50, 55, 135, 162), (50, 162, 134), (45, 50, 134, 163), (45, 163, 133), (35, 40, 132, 165), (35, 165, 131), (177, 155, 179), (152, 175, 176), (177, 179, 174), (178, 154, 177), (174, 153, 178), (176, 151, 152), (134, 162, 163), (135, 176, 136), (174, 178, 177), (179, 152, 174), (174, 152, 151), (163, 162, 161), (176, 175, 136), (135, 136, 161), (133, 163, 164), (165, 132, 164), (164, 163, 161), (135, 161, 162), (137, 160, 159), (138, 159, 160), (158, 140, 157), (159, 139, 137), (161, 168, 164), (165, 164, 168), (131, 165, 168), (137, 139, 158), (158, 157, 143), (169, 146, 144), (137, 158, 143), (157, 141, 143), (173, 131, 130), (172, 150, 149), (166, 149, 150), (129, 167, 168), (130, 166, 173), (150, 173, 166), (141, 169, 156), (144, 171, 180), (180, 147, 170), (170, 145, 144), (147, 148, 170), (169, 142, 156), (130, 131, 168), (168, 167, 130), (143, 168, 137), (145, 142, 169), (145, 169, 144), (156, 143, 141), (180, 170, 144), (182, 183, 185, 184), (184, 185, 187, 186), (186, 187, 189, 188), (188, 189, 191, 190), (190, 191, 193, 192), (192, 193, 195, 194), (191, 189, 201, 202), (194, 195, 197, 196), (196, 197, 183, 182), (182, 184, 186, 188, 190, 192, 194, 196), (199, 205, 213, 207), (197, 195, 204, 205), (187, 185, 198, 200), (193, 191, 202, 203), (183, 197, 205, 199), (185, 183, 199, 198), (189, 187, 200, 201), (195, 193, 203, 204), (211, 210, 218, 219), (204, 203, 211, 212), (202, 201, 209, 210), (200, 198, 206, 208), (205, 204, 212, 213), (203, 202, 210, 211), (201, 200, 208, 209), (198, 199, 207, 206), (214, 215, 221, 220, 219, 218, 217, 216), (209, 208, 216, 217), (206, 207, 215, 214), (207, 213, 221, 215), (212, 211, 219, 220), (210, 209, 217, 218), (208, 206, 214, 216), (213, 212, 220, 221), (231, 222, 223, 232), (232, 223, 224, 234), (234, 224, 225, 236), (236, 225, 226, 238), (238, 226, 227, 240), (240, 227, 228, 242), (226, 225, 267, 268), (242, 228, 229, 244), (244, 229, 222, 231), (277, 245, 230, 270), (245, 244, 231, 230), (276, 243, 245, 277), (243, 242, 244, 245), (275, 241, 243, 276), (241, 240, 242, 243), (274, 239, 241, 275), (239, 238, 240, 241), (273, 237, 239, 274), (237, 236, 238, 239), (272, 235, 237, 273), (235, 234, 236, 237), (271, 233, 235, 272), (233, 232, 234, 235), (270, 230, 233, 271), (230, 231, 232, 233), (257, 269, 264, 265), (229, 228, 257, 258), (224, 223, 254, 256), (227, 226, 268, 269), (222, 229, 258, 255), (223, 222, 255, 254), (225, 224, 256, 267), (228, 227, 269, 257), (259, 260, 266, 265, 264, 263, 262, 261), (268, 267, 262, 263), (256, 254, 259, 261), (258, 257, 265, 266), (269, 268, 263, 264), (267, 256, 261, 262), (254, 255, 260, 259), (255, 258, 266, 260), (253, 270, 271, 246), (246, 271, 272, 247), (247, 272, 273, 248), (248, 273, 274, 249), (249, 274, 275, 250), (250, 275, 276, 251), (251, 276, 277, 252), (252, 277, 270, 253), (318, 279, 281, 319), (319, 281, 283, 320), (320, 283, 285, 321), (321, 285, 287, 322), (322, 287, 289, 323), (323, 289, 291, 324), (287, 285, 297, 298), (324, 291, 293, 325), (325, 293, 279, 318), (278, 280, 282, 284, 286, 288, 290, 292), (295, 301, 309, 303), (293, 291, 300, 301), (283, 281, 294, 296), (289, 287, 298, 299), (279, 293, 301, 295), (281, 279, 295, 294), (285, 283, 296, 297), (291, 289, 299, 300), (307, 306, 314, 315), (300, 299, 307, 308), (298, 297, 305, 306), (296, 294, 302, 304), (301, 300, 308, 309), (299, 298, 306, 307), (297, 296, 304, 305), (294, 295, 303, 302), (310, 311, 317, 316, 315, 314, 313, 312), (305, 304, 312, 313), (302, 303, 311, 310), (303, 309, 317, 311), (308, 307, 315, 316), (306, 305, 313, 314), (304, 302, 310, 312), (309, 308, 316, 317), (292, 325, 318, 278), (290, 324, 325, 292), (288, 323, 324, 290), (286, 322, 323, 288), (284, 321, 322, 286), (282, 320, 321, 284), (280, 319, 320, 282), (278, 318, 319, 280), (326, 426, 335), (333, 332, 341, 342), (330, 329, 338, 339), (327, 326, 335, 336), (334, 333, 342, 343), (331, 330, 339, 340), (328, 327, 336, 337), (425, 334, 343), (332, 331, 340, 341), (329, 328, 337, 338), (335, 426, 344), (342, 341, 350, 351), (339, 338, 347, 348), (336, 335, 344, 345), (343, 342, 351, 352), (340, 339, 348, 349), (337, 336, 345, 346), (425, 343, 352), (341, 340, 349, 350), (338, 337, 346, 347), (347, 346, 355, 356), (344, 426, 353), (351, 350, 359, 360), (348, 347, 356, 357), (345, 344, 353, 354), (352, 351, 360, 361), (349, 348, 357, 358), (346, 345, 354, 355), (425, 352, 361), (350, 349, 358, 359), (425, 361, 370), (359, 358, 367, 368), (356, 355, 364, 365), (353, 426, 362), (360, 359, 368, 369), (357, 356, 365, 366), (354, 353, 362, 363), (361, 360, 369, 370), (358, 357, 366, 367), (355, 354, 363, 364), (367, 366, 375, 376), (364, 363, 372, 373), (425, 370, 379), (368, 367, 376, 377), (365, 364, 373, 374), (362, 426, 371), (369, 368, 377, 378), (366, 365, 374, 375), (363, 362, 371, 372), (370, 369, 378, 379), (372, 371, 380, 381), (379, 378, 387, 388), (376, 375, 384, 385), (373, 372, 381, 382), (425, 379, 388), (377, 376, 385, 386), (374, 373, 382, 383), (371, 426, 380), (378, 377, 386, 387), (375, 374, 383, 384), (384, 383, 392, 393), (381, 380, 389, 390), (388, 387, 396, 397), (385, 384, 393, 394), (382, 381, 390, 391), (425, 388, 397), (386, 385, 394, 395), (383, 382, 391, 392), (380, 426, 389), (387, 386, 395, 396), (389, 426, 398), (396, 395, 404, 405), (393, 392, 401, 402), (390, 389, 398, 399), (397, 396, 405, 406), (394, 393, 402, 403), (391, 390, 399, 400), (425, 397, 406), (395, 394, 403, 404), (392, 391, 400, 401), (404, 403, 412, 413), (401, 400, 409, 410), (398, 426, 407), (405, 404, 413, 414), (402, 401, 410, 411), (399, 398, 407, 408), (406, 405, 414, 415), (403, 402, 411, 412), (400, 399, 408, 409), (425, 406, 415), (409, 408, 417, 418), (425, 415, 424), (413, 412, 421, 422), (410, 409, 418, 419), (407, 426, 416), (414, 413, 422, 423), (411, 410, 419, 420), (408, 407, 416, 417), (415, 414, 423, 424), (412, 411, 420, 421), (421, 420, 431, 432), (418, 417, 428, 429), (425, 424, 435), (422, 421, 432, 433), (419, 418, 429, 430), (416, 426, 427), (423, 422, 433, 434), (420, 419, 430, 431), (417, 416, 427, 428), (424, 423, 434, 435), (428, 427, 436, 437), (435, 434, 443, 444), (432, 431, 440, 441), (429, 428, 437, 438), (425, 435, 444), (433, 432, 441, 442), (430, 429, 438, 439), (427, 426, 436), (434, 433, 442, 443), (431, 430, 439, 440), (443, 442, 451, 452), (440, 439, 448, 449), (437, 436, 445, 446), (444, 443, 452, 453), (441, 440, 449, 450), (438, 437, 446, 447), (425, 444, 453), (442, 441, 450, 451), (439, 438, 447, 448), (436, 426, 445), (448, 447, 456, 457), (445, 426, 454), (452, 451, 460, 461), (449, 448, 457, 458), (446, 445, 454, 455), (453, 452, 461, 462), (450, 449, 458, 459), (447, 446, 455, 456), (425, 453, 462), (451, 450, 459, 460), (460, 459, 468, 469), (457, 456, 465, 466), (454, 426, 463), (461, 460, 469, 470), (458, 457, 466, 467), (455, 454, 463, 464), (462, 461, 470, 471), (459, 458, 467, 468), (456, 455, 464, 465), (425, 462, 471), (465, 464, 327, 328), (425, 471, 334), (469, 468, 331, 332), (466, 465, 328, 329), (463, 426, 326), (470, 469, 332, 333), (467, 466, 329, 330), (464, 463, 326, 327), (471, 470, 333, 334), (468, 467, 330, 331), (472, 572, 481), (479, 478, 487, 488), (476, 475, 484, 485), (473, 472, 481, 482), (480, 479, 488, 489), (477, 476, 485, 486), (474, 473, 482, 483), (571, 480, 489), (478, 477, 486, 487), (475, 474, 483, 484), (481, 572, 490), (488, 487, 496, 497), (485, 484, 493, 494), (482, 481, 490, 491), (489, 488, 497, 498), (486, 485, 494, 495), (483, 482, 491, 492), (571, 489, 498), (487, 486, 495, 496), (484, 483, 492, 493), (493, 492, 501, 502), (490, 572, 499), (497, 496, 505, 506), (494, 493, 502, 503), (491, 490, 499, 500), (498, 497, 506, 507), (495, 494, 503, 504), (492, 491, 500, 501), (571, 498, 507), (496, 495, 504, 505), (571, 507, 516), (505, 504, 513, 514), (502, 501, 510, 511), (499, 572, 508), (506, 505, 514, 515), (503, 502, 511, 512), (500, 499, 508, 509), (507, 506, 515, 516), (504, 503, 512, 513), (501, 500, 509, 510), (513, 512, 521, 522), (510, 509, 518, 519), (571, 516, 525), (514, 513, 522, 523), (511, 510, 519, 520), (508, 572, 517), (515, 514, 523, 524), (512, 511, 520, 521), (509, 508, 517, 518), (516, 515, 524, 525), (518, 517, 526, 527), (525, 524, 533, 534), (522, 521, 530, 531), (519, 518, 527, 528), (571, 525, 534), (523, 522, 531, 532), (520, 519, 528, 529), (517, 572, 526), (524, 523, 532, 533), (521, 520, 529, 530), (530, 529, 538, 539), (527, 526, 535, 536), (534, 533, 542, 543), (531, 530, 539, 540), (528, 527, 536, 537), (571, 534, 543), (532, 531, 540, 541), (529, 528, 537, 538), (526, 572, 535), (533, 532, 541, 542), (535, 572, 544), (542, 541, 550, 551), (539, 538, 547, 548), (536, 535, 544, 545), (543, 542, 551, 552), (540, 539, 548, 549), (537, 536, 545, 546), (571, 543, 552), (541, 540, 549, 550), (538, 537, 546, 547), (550, 549, 558, 559), (547, 546, 555, 556), (544, 572, 553), (551, 550, 559, 560), (548, 547, 556, 557), (545, 544, 553, 554), (552, 551, 560, 561), (549, 548, 557, 558), (546, 545, 554, 555), (571, 552, 561), (555, 554, 563, 564), (571, 561, 570), (559, 558, 567, 568), (556, 555, 564, 565), (553, 572, 562), (560, 559, 568, 569), (557, 556, 565, 566), (554, 553, 562, 563), (561, 560, 569, 570), (558, 557, 566, 567), (567, 566, 577, 578), (564, 563, 574, 575), (571, 570, 581), (568, 567, 578, 579), (565, 564, 575, 576), (562, 572, 573), (569, 568, 579, 580), (566, 565, 576, 577), (563, 562, 573, 574), (570, 569, 580, 581), (574, 573, 582, 583), (581, 580, 589, 590), (578, 577, 586, 587), (575, 574, 583, 584), (571, 581, 590), (579, 578, 587, 588), (576, 575, 584, 585), (573, 572, 582), (580, 579, 588, 589), (577, 576, 585, 586), (589, 588, 597, 598), (586, 585, 594, 595), (583, 582, 591, 592), (590, 589, 598, 599), (587, 586, 595, 596), (584, 583, 592, 593), (571, 590, 599), (588, 587, 596, 597), (585, 584, 593, 594), (582, 572, 591), (594, 593, 602, 603), (591, 572, 600), (598, 597, 606, 607), (595, 594, 603, 604), (592, 591, 600, 601), (599, 598, 607, 608), (596, 595, 604, 605), (593, 592, 601, 602), (571, 599, 608), (597, 596, 605, 606), (606, 605, 614, 615), (603, 602, 611, 612), (600, 572, 609), (607, 606, 615, 616), (604, 603, 612, 613), (601, 600, 609, 610), (608, 607, 616, 617), (605, 604, 613, 614), (602, 601, 610, 611), (571, 608, 617), (611, 610, 473, 474), (571, 617, 480), (615, 614, 477, 478), (612, 611, 474, 475), (609, 572, 472), (616, 615, 478, 479), (613, 612, 475, 476), (610, 609, 472, 473), (617, 616, 479, 480), (614, 613, 476, 477), (618, 718, 627), (625, 624, 633, 634), (622, 621, 630, 631), (619, 618, 627, 628), (626, 625, 634, 635), (623, 622, 631, 632), (620, 619, 628, 629), (717, 626, 635), (624, 623, 632, 633), (621, 620, 629, 630), (627, 718, 636), (634, 633, 642, 643), (631, 630, 639, 640), (628, 627, 636, 637), (635, 634, 643, 644), (632, 631, 640, 641), (629, 628, 637, 638), (717, 635, 644), (633, 632, 641, 642), (630, 629, 638, 639), (639, 638, 647, 648), (636, 718, 645), (643, 642, 651, 652), (640, 639, 648, 649), (637, 636, 645, 646), (644, 643, 652, 653), (641, 640, 649, 650), (638, 637, 646, 647), (717, 644, 653), (642, 641, 650, 651), (717, 653, 662), (651, 650, 659, 660), (648, 647, 656, 657), (645, 718, 654), (652, 651, 660, 661), (649, 648, 657, 658), (646, 645, 654, 655), (653, 652, 661, 662), (650, 649, 658, 659), (647, 646, 655, 656), (659, 658, 667, 668), (656, 655, 664, 665), (717, 662, 671), (660, 659, 668, 669), (657, 656, 665, 666), (654, 718, 663), (661, 660, 669, 670), (658, 657, 666, 667), (655, 654, 663, 664), (662, 661, 670, 671), (664, 663, 672, 673), (671, 670, 679, 680), (668, 667, 676, 677), (665, 664, 673, 674), (717, 671, 680), (669, 668, 677, 678), (666, 665, 674, 675), (663, 718, 672), (670, 669, 678, 679), (667, 666, 675, 676), (676, 675, 684, 685), (673, 672, 681, 682), (680, 679, 688, 689), (677, 676, 685, 686), (674, 673, 682, 683), (717, 680, 689), (678, 677, 686, 687), (675, 674, 683, 684), (672, 718, 681), (679, 678, 687, 688), (681, 718, 690), (688, 687, 696, 697), (685, 684, 693, 694), (682, 681, 690, 691), (689, 688, 697, 698), (686, 685, 694, 695), (683, 682, 691, 692), (717, 689, 698), (687, 686, 695, 696), (684, 683, 692, 693), (696, 695, 704, 705), (693, 692, 701, 702), (690, 718, 699), (697, 696, 705, 706), (694, 693, 702, 703), (691, 690, 699, 700), (698, 697, 706, 707), (695, 694, 703, 704), (692, 691, 700, 701), (717, 698, 707), (701, 700, 709, 710), (717, 707, 716), (705, 704, 713, 714), (702, 701, 710, 711), (699, 718, 708), (706, 705, 714, 715), (703, 702, 711, 712), (700, 699, 708, 709), (707, 706, 715, 716), (704, 703, 712, 713), (713, 712, 723, 724), (710, 709, 720, 721), (717, 716, 727), (714, 713, 724, 725), (711, 710, 721, 722), (708, 718, 719), (715, 714, 725, 726), (712, 711, 722, 723), (709, 708, 719, 720), (716, 715, 726, 727), (720, 719, 728, 729), (727, 726, 735, 736), (724, 723, 732, 733), (721, 720, 729, 730), (717, 727, 736), (725, 724, 733, 734), (722, 721, 730, 731), (719, 718, 728), (726, 725, 734, 735), (723, 722, 731, 732), (735, 734, 743, 744), (732, 731, 740, 741), (729, 728, 737, 738), (736, 735, 744, 745), (733, 732, 741, 742), (730, 729, 738, 739), (717, 736, 745), (734, 733, 742, 743), (731, 730, 739, 740), (728, 718, 737), (740, 739, 748, 749), (737, 718, 746), (744, 743, 752, 753), (741, 740, 749, 750), (738, 737, 746, 747), (745, 744, 753, 754), (742, 741, 750, 751), (739, 738, 747, 748), (717, 745, 754), (743, 742, 751, 752), (752, 751, 760, 761), (749, 748, 757, 758), (746, 718, 755), (753, 752, 761, 762), (750, 749, 758, 759), (747, 746, 755, 756), (754, 753, 762, 763), (751, 750, 759, 760), (748, 747, 756, 757), (717, 754, 763), (757, 756, 619, 620), (717, 763, 626), (761, 760, 623, 624), (758, 757, 620, 621), (755, 718, 618), (762, 761, 624, 625), (759, 758, 621, 622), (756, 755, 618, 619), (763, 762, 625, 626), (760, 759, 622, 623), (764, 864, 773), (771, 770, 779, 780), (768, 767, 776, 777), (765, 764, 773, 774), (772, 771, 780, 781), (769, 768, 777, 778), (766, 765, 774, 775), (863, 772, 781), (770, 769, 778, 779), (767, 766, 775, 776), (773, 864, 782), (780, 779, 788, 789), (777, 776, 785, 786), (774, 773, 782, 783), (781, 780, 789, 790), (778, 777, 786, 787), (775, 774, 783, 784), (863, 781, 790), (779, 778, 787, 788), (776, 775, 784, 785), (785, 784, 793, 794), (782, 864, 791), (789, 788, 797, 798), (786, 785, 794, 795), (783, 782, 791, 792), (790, 789, 798, 799), (787, 786, 795, 796), (784, 783, 792, 793), (863, 790, 799), (788, 787, 796, 797), (863, 799, 808), (797, 796, 805, 806), (794, 793, 802, 803), (791, 864, 800), (798, 797, 806, 807), (795, 794, 803, 804), (792, 791, 800, 801), (799, 798, 807, 808), (796, 795, 804, 805), (793, 792, 801, 802), (805, 804, 813, 814), (802, 801, 810, 811), (863, 808, 817), (806, 805, 814, 815), (803, 802, 811, 812), (800, 864, 809), (807, 806, 815, 816), (804, 803, 812, 813), (801, 800, 809, 810), (808, 807, 816, 817), (810, 809, 818, 819), (817, 816, 825, 826), (814, 813, 822, 823), (811, 810, 819, 820), (863, 817, 826), (815, 814, 823, 824), (812, 811, 820, 821), (809, 864, 818), (816, 815, 824, 825), (813, 812, 821, 822), (822, 821, 830, 831), (819, 818, 827, 828), (826, 825, 834, 835), (823, 822, 831, 832), (820, 819, 828, 829), (863, 826, 835), (824, 823, 832, 833), (821, 820, 829, 830), (818, 864, 827), (825, 824, 833, 834), (827, 864, 836), (834, 833, 842, 843), (831, 830, 839, 840), (828, 827, 836, 837), (835, 834, 843, 844), (832, 831, 840, 841), (829, 828, 837, 838), (863, 835, 844), (833, 832, 841, 842), (830, 829, 838, 839), (842, 841, 850, 851), (839, 838, 847, 848), (836, 864, 845), (843, 842, 851, 852), (840, 839, 848, 849), (837, 836, 845, 846), (844, 843, 852, 853), (841, 840, 849, 850), (838, 837, 846, 847), (863, 844, 853), (847, 846, 855, 856), (863, 853, 862), (851, 850, 859, 860), (848, 847, 856, 857), (845, 864, 854), (852, 851, 860, 861), (849, 848, 857, 858), (846, 845, 854, 855), (853, 852, 861, 862), (850, 849, 858, 859), (859, 858, 869, 870), (856, 855, 866, 867), (863, 862, 873), (860, 859, 870, 871), (857, 856, 867, 868), (854, 864, 865), (861, 860, 871, 872), (858, 857, 868, 869), (855, 854, 865, 866), (862, 861, 872, 873), (866, 865, 874, 875), (873, 872, 881, 882), (870, 869, 878, 879), (867, 866, 875, 876), (863, 873, 882), (871, 870, 879, 880), (868, 867, 876, 877), (865, 864, 874), (872, 871, 880, 881), (869, 868, 877, 878), (881, 880, 889, 890), (878, 877, 886, 887), (875, 874, 883, 884), (882, 881, 890, 891), (879, 878, 887, 888), (876, 875, 884, 885), (863, 882, 891), (880, 879, 888, 889), (877, 876, 885, 886), (874, 864, 883), (886, 885, 894, 895), (883, 864, 892), (890, 889, 898, 899), (887, 886, 895, 896), (884, 883, 892, 893), (891, 890, 899, 900), (888, 887, 896, 897), (885, 884, 893, 894), (863, 891, 900), (889, 888, 897, 898), (898, 897, 906, 907), (895, 894, 903, 904), (892, 864, 901), (899, 898, 907, 908), (896, 895, 904, 905), (893, 892, 901, 902), (900, 899, 908, 909), (897, 896, 905, 906), (894, 893, 902, 903), (863, 900, 909), (903, 902, 765, 766), (863, 909, 772), (907, 906, 769, 770), (904, 903, 766, 767), (901, 864, 764), (908, 907, 770, 771), (905, 904, 767, 768), (902, 901, 764, 765), (909, 908, 771, 772), (906, 905, 768, 769)])
me_cylinder.polygons.foreach_set('use_smooth', [0, 0, 0, 0, 0, 0, 0, 0, 0, 0, 0, 0, 0, 0, 0, 0, 0, 0, 0, 0, 0, 0, 0, 0, 0, 0, 0, 0, 0, 0, 0, 0, 0, 0, 0, 0, 0, 0, 0, 0, 0, 0, 0, 0, 0, 0, 0, 0, 0, 0, 0, 0, 0, 0, 0, 0, 0, 0, 0, 0, 0, 0, 0, 0, 0, 0, 0, 0, 0, 0, 0, 0, 0, 0, 0, 0, 0, 0, 0, 0, 0, 0, 0, 0, 0, 0, 0, 0, 0, 0, 0, 0, 0, 0, 0, 0, 0, 0, 0, 0, 0, 0, 0, 0, 0, 0, 0, 0, 0, 0, 0, 0, 0, 0, 0, 0, 0, 0, 0, 0, 0, 0, 0, 0, 0, 0, 0, 0, 0, 0, 0, 0, 0, 0, 0, 0, 0, 0, 0, 0, 0, 0, 0, 0, 0, 0, 0, 0, 0, 0, 0, 0, 0, 0, 0, 0, 0, 0, 0, 0, 0, 0, 0, 0, 0, 0, 0, 0, 0, 0, 0, 0, 0, 0, 0, 0, 0, 0, 0, 0, 0, 0, 0, 0, 0, 0, 0, 0, 0, 0, 0, 0, 0, 0, 0, 0, 0, 0, 0, 0, 0, 0, 0, 0, 0, 0, 0, 0, 0, 0, 0, 0, 0, 0, 0, 0, 0, 0, 0, 0, 0, 0, 0, 0, 0, 0, 0, 0, 0, 0, 0, 0, 0, 0, 0, 0, 0, 0, 0, 0, 0, 0, 0, 0, 0, 0, 0, 0, 0, 0, 0, 0, 0, 0, 0, 0, 0, 0, 0, 0, 0, 0, 0, 0, 0, 0, 0, 0, 0, 0, 0, 0, 0, 0, 0, 0, 0, 0, 0, 0, 0, 0, 0, 0, 0, 0, 0, 0, 0, 0, 0, 0, 0, 0, 0, 0, 0, 0, 0, 0, 0, 0, 0, 0, 0, 0, 0, 0, 0, 0, 0, 0, 0, 0, 0, 0, 0, 0, 0, 0, 0, 0, 0, 0, 0, 0, 0, 0, 0, 0, 0, 0, 0, 0, 0, 0, 0, 0, 0, 0, 0, 0, 0, 0, 0, 0, 0, 0, 0, 0, 0, 0, 0, 0, 0, 0, 0, 0, 0, 0, 0, 0, 0, 0, 0, 0, 0, 0, 0, 0, 0, 0, 0, 0, 0, 0, 0, 0, 0, 0, 0, 0, 0, 0, 0, 0, 0, 0, 0, 0, 0, 0, 0, 0, 0, 0, 0, 0, 0, 0, 0, 0, 0, 0, 0, 0, 0, 0, 0, 0, 0, 0, 0, 0, 0, 0, 0, 0, 0, 0, 0, 0, 0, 0, 0, 0, 0, 0, 0, 0, 0, 0, 0, 0, 0, 0, 0, 0, 0, 0, 0, 0, 0, 0, 0, 0, 0, 0, 0, 0, 0, 0, 0, 0, 0, 1, 1, 1, 1, 1, 1, 1, 1, 1, 1, 1, 1, 1, 1, 1, 1, 1, 1, 1, 1, 1, 1, 1, 1, 1, 1, 1, 1, 1, 1, 1, 1, 1, 1, 1, 1, 1, 1, 1, 1, 1, 1, 1, 1, 1, 1, 1, 1, 1, 1, 1, 1, 1, 1, 1, 1, 1, 1, 1, 1, 1, 1, 1, 1, 1, 1, 1, 1, 1, 1, 1, 1, 1, 1, 1, 1, 1, 1, 1, 1, 1, 1, 1, 1, 1, 1, 1, 1, 1, 1, 1, 1, 1, 1, 1, 1, 1, 1, 1, 1, 1, 1, 1, 1, 1, 1, 1, 1, 1, 1, 1, 1, 1, 1, 1, 1, 1, 1, 1, 1, 1, 1, 1, 1, 1, 1, 1, 1, 1, 1, 1, 1, 1, 1, 1, 1, 1, 1, 1, 1, 1, 1, 1, 1, 1, 1, 1, 1, 1, 1, 1, 1, 1, 1, 1, 1, 1, 1, 1, 1, 1, 1, 1, 1, 1, 1, 1, 1, 1, 1, 1, 1, 1, 1, 1, 1, 1, 1, 1, 1, 1, 1, 1, 1, 1, 1, 1, 1, 1, 1, 1, 1, 1, 1, 1, 1, 1, 1, 1, 1, 1, 1, 1, 1, 1, 1, 1, 1, 1, 1, 1, 1, 1, 1, 1, 1, 1, 1, 1, 1, 1, 1, 1, 1, 1, 1, 1, 1, 1, 1, 1, 1, 1, 1, 1, 1, 1, 1, 1, 1, 1, 1, 1, 1, 1, 1, 1, 1, 1, 1, 1, 1, 1, 1, 1, 1, 1, 1, 1, 1, 1, 1, 1, 1, 1, 1, 1, 1, 1, 1, 1, 1, 1, 1, 1, 1, 1, 1, 1, 1, 1, 1, 1, 1, 1, 1, 1, 1, 1, 1, 1, 1, 1, 1, 1, 1, 1, 1, 1, 1, 1, 1, 1, 1, 1, 1, 1, 1, 1, 1, 1, 1, 1, 1, 1, 1, 1, 1, 1, 1, 1, 1, 1, 1, 1, 1, 1, 1, 1, 1, 1, 1, 1, 1, 1, 1, 1, 1, 1, 1, 1, 1, 1, 1, 1, 1, 1, 1, 1, 1, 1, 1, 1, 1, 1, 1, 1, 1, 1, 1, 1, 1, 1, 1, 1, 1, 1, 1, 1, 1, 1, 1, 1, 1, 1, 1, 1, 1, 1, 1, 1, 1, 1, 1, 1, 1, 1, 1, 1, 1, 1, 1, 1, 1, 1, 1, 1, 1, 1, 1, 1, 1, 1, 1, 1, 1, 1, 1, 1, 1, 1, 1, 1, 1, 1, 1, 1, 1, 1, 1, 1, 1, 1, 1, 1, 1, 1, 1, 1, 1, 1, 1, 1, 1, 1, 1, 1, 1, 1, 1, 1, 1, 1, 1, 1, 1, 1, 1, 1, 1, 1, 1, 1, 1, 1, 1, 1, 1, 1, 1, 1, 1, 1, 1, 1, 1, 1, 1, 1, 1, 1, 1, 1, 1, 1, 1, 1, 1, 1, 1, 1, 1, 1, 1, 1, 1, 1, 1, 1, 1, 1, 1, 1, 1, 1, 1, 1, 1, 1, 1, 1, 1, 1, 1, 1, 1, 1, 1, 1, 1, 1, 1, 1, 1, 1, 1, 1, 1, 1, 1, 1, 1, 1, 1, 1, 1, 1, 1, 1, 1, 1, 1, 1, 1, 1, 1, 1, 1, 1, 1, 1, 1, 1, 1, 1, 1, 1, 1, 1, 1, 1, 1, 1, 1, 1, 1, 1, 1, 1, 1, 1, 1, 1, 1, 1, 1, 1, 1, 1, 1, 1, 1, 1, 1, 1, 1, 1, 1, 1, 1, 1, 1, 1, 1, 1, 1, 1, 1, 1, 1, 1, 1, 1, 1, 1, 1, 1, 1, 1, 1, 1, 1, 1, 1, 1, 1, 1, 1, 1, 1, 1, 1, 1, 1, 1, 1, 1, 1, 1, 1, 1, 1, 1, 1, 1, 1, 1, 1, 1, 1, 1, 1, 1, 1, 1, 1, 1, 1, 1, 1])
me_cylinder.polygons.foreach_set('material_index', [0, 0, 0, 0, 0, 0, 0, 0, 0, 0, 0, 0, 0, 0, 0, 0, 0, 0, 0, 0, 0, 0, 0, 0, 0, 0, 0, 0, 0, 0, 0, 0, 0, 0, 0, 0, 0, 0, 0, 0, 0, 0, 0, 0, 0, 0, 0, 0, 0, 0, 0, 0, 0, 0, 0, 0, 0, 0, 0, 0, 0, 0, 0, 0, 0, 0, 0, 0, 0, 0, 0, 0, 0, 0, 0, 0, 0, 0, 0, 0, 0, 0, 0, 0, 0, 0, 0, 0, 0, 0, 0, 0, 0, 0, 0, 0, 0, 0, 0, 0, 0, 0, 0, 0, 0, 0, 0, 0, 0, 0, 0, 0, 0, 0, 0, 0, 0, 0, 0, 0, 0, 0, 0, 0, 0, 0, 0, 0, 0, 0, 0, 0, 0, 0, 0, 0, 0, 0, 0, 0, 0, 0, 0, 0, 0, 0, 0, 0, 0, 0, 0, 0, 0, 0, 0, 0, 0, 0, 0, 0, 0, 0, 0, 0, 0, 0, 0, 0, 0, 0, 0, 0, 0, 0, 0, 0, 0, 0, 0, 0, 0, 0, 0, 0, 0, 0, 0, 0, 0, 0, 0, 0, 0, 0, 0, 0, 0, 0, 0, 0, 0, 0, 0, 0, 0, 0, 0, 0, 0, 0, 0, 0, 0, 0, 0, 0, 0, 0, 0, 0, 0, 0, 0, 0, 0, 0, 0, 0, 0, 0, 0, 0, 0, 0, 0, 0, 0, 0, 0, 0, 0, 0, 0, 0, 0, 0, 0, 0, 0, 0, 0, 0, 0, 0, 0, 0, 0, 0, 0, 0, 0, 0, 0, 0, 0, 0, 0, 0, 0, 0, 0, 0, 0, 0, 0, 0, 0, 0, 0, 0, 0, 0, 0, 0, 0, 0, 0, 0, 0, 0, 0, 0, 0, 0, 0, 0, 0, 0, 0, 0, 0, 0, 0, 0, 0, 0, 0, 0, 0, 0, 0, 0, 0, 0, 0, 0, 0, 0, 0, 0, 0, 0, 0, 0, 0, 0, 0, 0, 0, 0, 0, 0, 0, 0, 0, 0, 0, 0, 0, 0, 0, 0, 0, 0, 0, 0, 0, 0, 0, 0, 0, 0, 0, 0, 0, 0, 0, 0, 0, 0, 0, 0, 0, 0, 0, 0, 0, 0, 0, 0, 0, 0, 0, 0, 0, 0, 0, 0, 0, 0, 0, 0, 0, 0, 0, 0, 0, 0, 0, 0, 0, 0, 0, 0, 0, 0, 0, 0, 0, 0, 0, 0, 0, 0, 0, 0, 0, 0, 0, 0, 0, 0, 0, 0, 0, 0, 0, 0, 0, 0, 0, 0, 0, 0, 0, 0, 0, 0, 0, 0, 0, 0, 0, 0, 0, 0, 0, 0, 0, 0, 0, 0, 0, 0, 0, 0, 0, 0, 0, 0, 0, 0, 0, 0, 0, 1, 1, 1, 1, 1, 1, 1, 1, 1, 1, 1, 1, 1, 1, 1, 1, 1, 1, 1, 1, 1, 1, 1, 1, 1, 1, 1, 1, 1, 1, 1, 1, 1, 1, 1, 1, 1, 1, 1, 1, 1, 1, 1, 1, 1, 1, 1, 1, 1, 1, 1, 1, 1, 1, 1, 1, 1, 1, 1, 1, 1, 1, 1, 1, 1, 1, 1, 1, 1, 1, 1, 1, 1, 1, 1, 1, 1, 1, 1, 1, 1, 1, 1, 1, 1, 1, 1, 1, 1, 1, 1, 1, 1, 1, 1, 1, 1, 1, 1, 1, 1, 1, 1, 1, 1, 1, 1, 1, 1, 1, 1, 1, 1, 1, 1, 1, 1, 1, 1, 1, 1, 1, 1, 1, 1, 1, 1, 1, 1, 1, 1, 1, 1, 1, 1, 1, 1, 1, 1, 1, 1, 1, 1, 1, 1, 1, 1, 1, 1, 1, 1, 1, 1, 1, 1, 1, 1, 1, 1, 1, 1, 1, 1, 1, 1, 1, 1, 1, 1, 1, 1, 1, 1, 1, 1, 1, 1, 1, 1, 1, 1, 1, 1, 1, 1, 1, 1, 1, 1, 1, 1, 1, 1, 1, 1, 1, 1, 1, 1, 1, 1, 1, 1, 1, 1, 1, 1, 1, 1, 1, 1, 1, 1, 1, 1, 1, 1, 1, 1, 1, 1, 1, 1, 1, 1, 1, 1, 1, 1, 1, 1, 1, 1, 1, 1, 1, 1, 1, 1, 1, 1, 1, 1, 1, 1, 1, 1, 1, 1, 1, 1, 1, 1, 1, 1, 1, 1, 1, 1, 1, 1, 1, 1, 1, 1, 1, 1, 1, 1, 1, 1, 1, 1, 1, 1, 1, 1, 1, 1, 1, 1, 1, 1, 1, 1, 1, 1, 1, 1, 1, 1, 1, 1, 1, 1, 1, 1, 1, 1, 1, 1, 1, 1, 1, 1, 1, 1, 1, 1, 1, 1, 1, 1, 1, 1, 1, 1, 1, 1, 1, 1, 1, 1, 1, 1, 1, 1, 1, 1, 1, 1, 1, 1, 1, 1, 1, 1, 1, 1, 1, 1, 1, 1, 1, 1, 1, 1, 1, 1, 1, 1, 1, 1, 1, 1, 1, 1, 1, 1, 1, 1, 1, 1, 1, 1, 1, 1, 1, 1, 1, 1, 1, 1, 1, 1, 1, 1, 1, 1, 1, 1, 1, 1, 1, 1, 1, 1, 1, 1, 1, 1, 1, 1, 1, 1, 1, 1, 1, 1, 1, 1, 1, 1, 1, 1, 1, 1, 1, 1, 1, 1, 1, 1, 1, 1, 1, 1, 1, 1, 1, 1, 1, 1, 1, 1, 1, 1, 1, 1, 1, 1, 1, 1, 1, 1, 1, 1, 1, 1, 1, 1, 1, 1, 1, 1, 1, 1, 1, 1, 1, 1, 1, 1, 1, 1, 1, 1, 1, 1, 1, 1, 1, 1, 1, 1, 1, 1, 1, 1, 1, 1, 1, 1, 1, 1, 1, 1, 1, 1, 1, 1, 1, 1, 1, 1, 1, 1, 1, 1, 1, 1, 1, 1, 1, 1, 1, 1, 1, 1, 1, 1, 1, 1, 1, 1, 1, 1, 1, 1, 1, 1, 1, 1, 1, 1, 1, 1, 1, 1, 1, 1, 1, 1, 1, 1, 1, 1, 1, 1, 1, 1, 1, 1, 1, 1, 1, 1, 1, 1, 1, 1, 1, 1, 1, 1, 1, 1, 1, 1, 1, 1, 1, 1, 1, 1, 1, 1, 1, 1, 1, 1, 1, 1, 1, 1, 1, 1, 1, 1, 1, 1, 1, 1, 1, 1, 1, 1, 1, 1, 1, 1, 1, 1, 1, 1, 1, 1, 1, 1, 1, 1, 1, 1, 1, 1, 1, 1, 1, 1, 1, 1, 1, 1, 1, 1, 1, 1, 1, 1, 1, 1, 1, 1, 1, 1, 1, 1, 1, 1, 1, 1, 1, 1, 1, 1, 1, 1, 1, 1, 1, 1, 1, 1, 1, 1, 1, 1, 1, 1, 1])
me_cylinder.materials.append(mat_trunk)
me_cylinder.materials.append(mat_leaves)
me_cylinder.use_remesh_preserve_volume = False
me_cylinder.use_remesh_preserve_attributes = False
me_cylinder.use_mirror_vertex_groups = False
me_cylinder.update()

# ---- objects
ob_trunk = bpy.data.objects.new('trunk', me_cylinder)

# ---- transforms, parenting, visibility, modifiers, constraints
ob_trunk.location = (0.0, 0.0, 0.0)
ob_trunk.rotation_euler = (1.571, -0.0, 0.0)
ob_trunk.lineart.crease_threshold = 0.0

# ---- collection membership
col_collection_1.objects.link(ob_trunk)

# ---- scene / render settings (as saved in the file)
scene.frame_start = 1; scene.frame_end = 250; scene.frame_set(54)
scene.render.engine = 'BLENDER_EEVEE_NEXT'
scene.render.resolution_percentage = 50
scene.render.dither_intensity = 0.0
scene.cycles.use_denoising = False
scene.cycles.samples = 128
scene.cycles.sampling_pattern = 'TABULATED_SOBOL'
scene.cycles.light_sampling_threshold = 0.0
scene.cycles.use_adaptive_sampling = False
scene.cycles.use_light_tree = False
scene.cycles.blur_glossy = 0.0
scene.cycles.sample_clamp_indirect = 0.0
scene.view_settings.view_transform = 'Standard'
bpy.context.view_layer.update()

# ---- added for rendering (the .blend has no active camera and no usable light): camera, sun
cam_auto = bpy.data.cameras.new('AutoCamera')
cam_auto.lens = 50.0
cam_auto.sensor_width = 36.0
cam_auto.clip_end = 1000.0
ob_auto_camera = bpy.data.objects.new('AutoCamera', cam_auto)
scene.collection.objects.link(ob_auto_camera)
ob_auto_camera.location = (6.26917, -7.10152, 7.2628)
ob_auto_camera.rotation_euler = (1.09748, -7.21219e-08, 0.694738)
scene.camera = ob_auto_camera
light_auto_sun = bpy.data.lights.new('AutoSun', 'SUN')
light_auto_sun.energy = 3.0
light_auto_sun.angle = 0.0523599
ob_auto_sun = bpy.data.objects.new('AutoSun', light_auto_sun)
scene.collection.objects.link(ob_auto_sun)
ob_auto_sun.rotation_euler = (0.872665, 0.174533, 0.523599)
bpy.context.view_layer.update()
